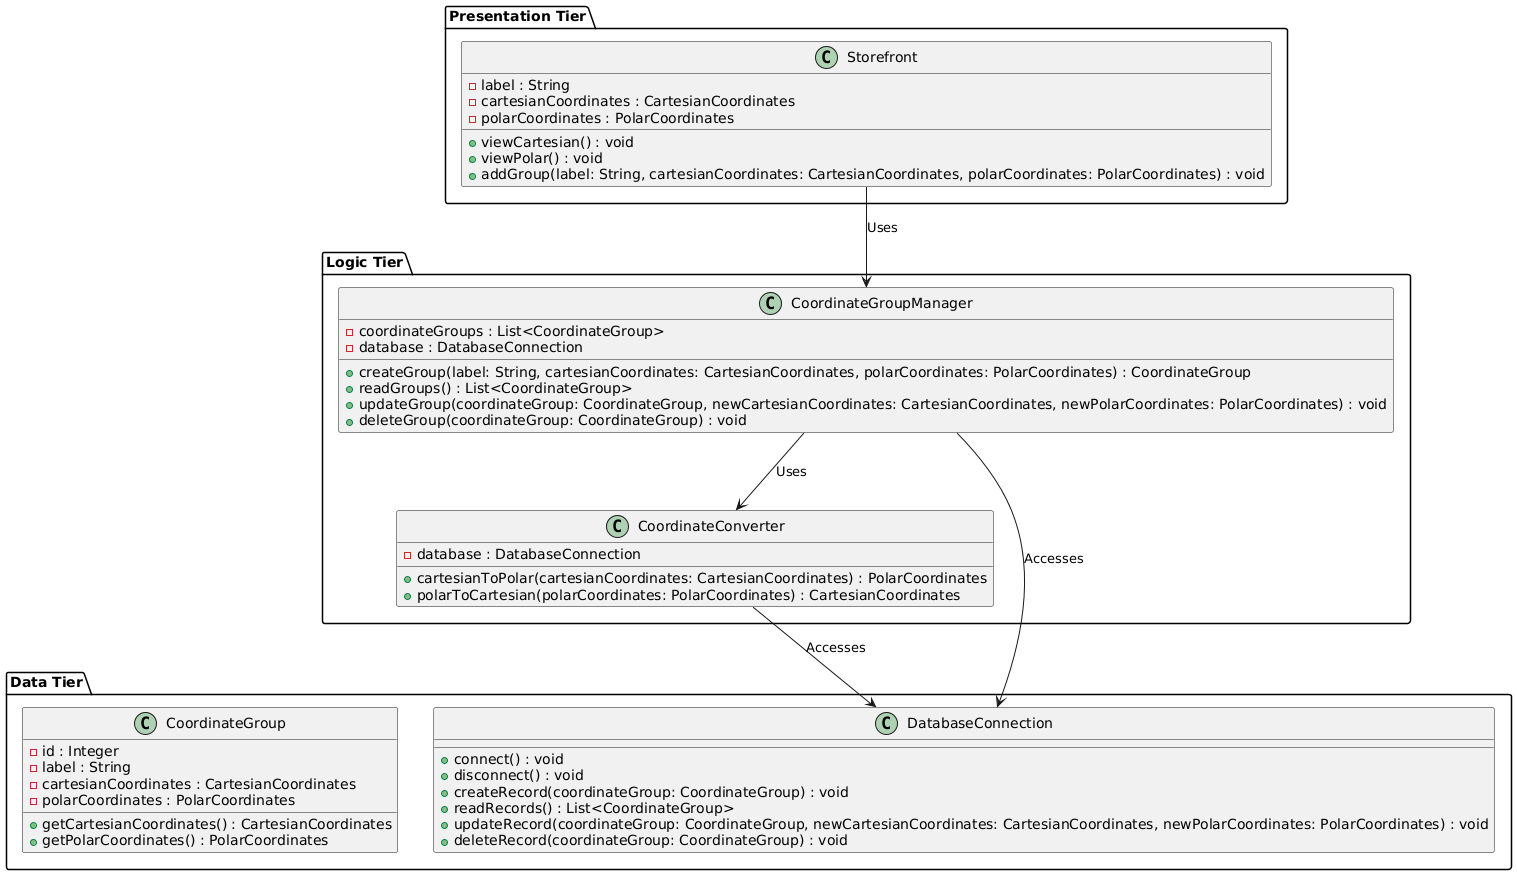

The diagram above was rendered by PlantUML. Its source (embedded in the PNG):
@startuml
package "Presentation Tier" {
  class Storefront {
    - label : String
    - cartesianCoordinates : CartesianCoordinates
    - polarCoordinates : PolarCoordinates
    + viewCartesian() : void
    + viewPolar() : void
    + addGroup(label: String, cartesianCoordinates: CartesianCoordinates, polarCoordinates: PolarCoordinates) : void
  }
}

package "Logic Tier" {
  class CoordinateGroupManager {
    - coordinateGroups : List<CoordinateGroup>
    - database : DatabaseConnection
    + createGroup(label: String, cartesianCoordinates: CartesianCoordinates, polarCoordinates: PolarCoordinates) : CoordinateGroup
    + readGroups() : List<CoordinateGroup>
    + updateGroup(coordinateGroup: CoordinateGroup, newCartesianCoordinates: CartesianCoordinates, newPolarCoordinates: PolarCoordinates) : void
    + deleteGroup(coordinateGroup: CoordinateGroup) : void
  }

  class CoordinateConverter {
    - database : DatabaseConnection
    + cartesianToPolar(cartesianCoordinates: CartesianCoordinates) : PolarCoordinates
    + polarToCartesian(polarCoordinates: PolarCoordinates) : CartesianCoordinates
  }
}

package "Data Tier" {
  class DatabaseConnection {
    + connect() : void
    + disconnect() : void
    + createRecord(coordinateGroup: CoordinateGroup) : void
    + readRecords() : List<CoordinateGroup>
    + updateRecord(coordinateGroup: CoordinateGroup, newCartesianCoordinates: CartesianCoordinates, newPolarCoordinates: PolarCoordinates) : void
    + deleteRecord(coordinateGroup: CoordinateGroup) : void
  }

  class CoordinateGroup {
    - id : Integer
    - label : String
    - cartesianCoordinates : CartesianCoordinates
    - polarCoordinates : PolarCoordinates
    + getCartesianCoordinates() : CartesianCoordinates
    + getPolarCoordinates() : PolarCoordinates
  }
}

Storefront --> CoordinateGroupManager : Uses
CoordinateGroupManager --> CoordinateConverter : Uses
CoordinateGroupManager --> DatabaseConnection : Accesses
CoordinateConverter --> DatabaseConnection : Accesses

@enduml